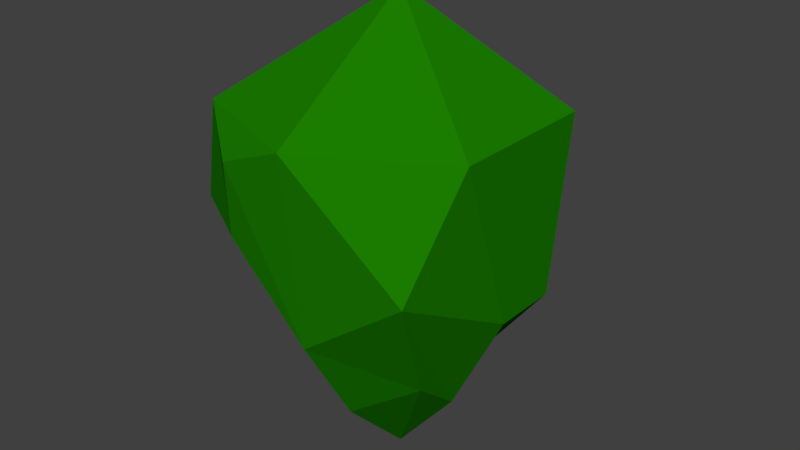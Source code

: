 # Source: TerraCrystal.blend  (saved by Blender 2.78.0; exported with 4.5.12 LTS)
import bpy
from mathutils import Matrix  # noqa: F401  (used for matrix-valued properties, if any)

bpy.ops.wm.read_factory_settings(use_empty=True)
scene = bpy.context.scene
scene.name = 'Scene'

# ---- collections
col_collection_1 = bpy.data.collections.new('Collection 1'); scene.collection.children.link(col_collection_1)

# ---- materials (node trees are filled in below, after node groups)
mat_material_001 = bpy.data.materials.new('Material.001')
mat_material_001.alpha_threshold = 0.0
mat_material_001.use_transparent_shadow = False
mat_material_001.diffuse_color = (0.01105, 0.2079, 0.0, 1.0)
mat_material_001.roughness = 0.5

# ---- material node trees

# ---- world
world_world = bpy.data.worlds.new('World'); scene.world = world_world
world_world.color = (0.05088, 0.05088, 0.05088)
world_world.use_sun_shadow = False
world_world.sun_shadow_jitter_overblur = 0.0
world_world.cycles.sampling_method = 'MANUAL'

# ---- meshes
me_cylinder = bpy.data.meshes.new('Cylinder')
me_cylinder.from_pydata([(0.465, -0.2685, 0.6321), (-0.4585, -0.3616, 0.6321), (-5.614e-08, -0.537, 0.6321), (-1.564e-08, 0.3692, 0.7471), (-2.98e-08, 0.0, 1.0), (-0.3012, 0.2031, -0.1809), (-0.2272, -0.1312, -0.4038), (-3.942e-08, -0.2623, -0.4038), (0.2829, -0.2395, -0.2015), (0.2171, 0.2085, -0.2803), (-1.649e-08, 0.2623, -0.4038), (-0.465, 0.2685, 0.6321), (0.465, 0.2685, 0.6321), (-0.446, 0.3438, 0.2555), (-7.077e-09, 0.6438, 0.2555), (0.4222, 0.2438, -0.01457), (-5.219e-08, -0.4658, -0.05211), (-0.5576, -0.3219, 0.2555), (0.4087, -0.4843, 0.2555), (0.2272, -1.057e-08, -0.4038), (0.465, -2.98e-08, 0.6321), (0.4222, -2.192e-08, -0.01457), (-0.2856, -2.262e-09, -0.3228), (-0.465, 0.0, 0.6321), (-0.5576, 0.0, 0.05456), (-1.304e-08, -5.39e-09, -0.6767), (-0.2415, -0.5265, 0.5346), (-0.1136, -0.1968, -0.4038), (-0.2788, -0.4829, 0.2555)], [], [(1, 4, 11, 23), (0, 4, 2), (21, 20, 0, 18), (12, 4, 0, 20), (28, 26, 1, 17), (18, 0, 2, 16), (3, 4, 12), (9, 19, 25), (13, 11, 3, 14), (11, 4, 3), (24, 23, 11, 13), (2, 4, 1, 26), (14, 3, 12, 15), (10, 14, 15, 9), (22, 24, 13, 5), (5, 13, 14, 10), (8, 18, 16, 7), (27, 28, 17, 6), (19, 21, 18, 8), (9, 15, 21, 19), (15, 12, 20, 21), (6, 17, 24, 22), (17, 1, 23, 24), (22, 5, 25), (19, 8, 25), (5, 10, 25), (8, 7, 25), (6, 22, 25), (7, 27, 6, 25), (10, 9, 25), (7, 16, 28, 27), (16, 2, 26, 28)])
me_cylinder.materials.append(mat_material_001)
me_cylinder.use_remesh_preserve_volume = False
me_cylinder.use_remesh_preserve_attributes = False
me_cylinder.use_mirror_vertex_groups = False
me_cylinder.update()

# ---- objects
ob_terracrystal = bpy.data.objects.new('TerraCrystal', me_cylinder)

# ---- transforms, parenting, visibility, modifiers, constraints
ob_terracrystal.location = (0.0, 0.0, 0.0)
ob_terracrystal.lineart.crease_threshold = 0.0

# ---- collection membership
col_collection_1.objects.link(ob_terracrystal)

# ---- scene / render settings (as saved in the file)
scene.frame_start = 1; scene.frame_end = 250; scene.frame_set(1)
scene.render.engine = 'BLENDER_EEVEE_NEXT'
scene.render.resolution_percentage = 50
scene.render.dither_intensity = 0.0
scene.cycles.use_denoising = False
scene.cycles.samples = 128
scene.cycles.sampling_pattern = 'TABULATED_SOBOL'
scene.cycles.light_sampling_threshold = 0.0
scene.cycles.use_adaptive_sampling = False
scene.cycles.use_light_tree = False
scene.cycles.blur_glossy = 0.0
scene.cycles.sample_clamp_indirect = 0.0
scene.view_settings.view_transform = 'Standard'
bpy.context.view_layer.update()

# ---- added for rendering (the .blend has no active camera and no usable light): camera, sun
cam_auto = bpy.data.cameras.new('AutoCamera')
cam_auto.lens = 50.0
cam_auto.sensor_width = 36.0
cam_auto.clip_end = 1000.0
ob_auto_camera = bpy.data.objects.new('AutoCamera', cam_auto)
scene.collection.objects.link(ob_auto_camera)
ob_auto_camera.location = (2.0739, -2.49078, 1.85781)
ob_auto_camera.rotation_euler = (1.09748, -7.21219e-08, 0.694738)
scene.camera = ob_auto_camera
light_auto_sun = bpy.data.lights.new('AutoSun', 'SUN')
light_auto_sun.energy = 3.0
light_auto_sun.angle = 0.0523599
ob_auto_sun = bpy.data.objects.new('AutoSun', light_auto_sun)
scene.collection.objects.link(ob_auto_sun)
ob_auto_sun.rotation_euler = (0.872665, 0.174533, 0.523599)
bpy.context.view_layer.update()
